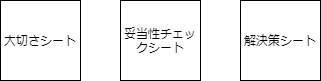

The diagram above was exported from draw.io. Its source (the exported page's mxGraphModel, read from the mxfile embedded in the PNG):
<mxGraphModel dx="514" dy="430" grid="1" gridSize="10" guides="1" tooltips="1" connect="1" arrows="1" fold="1" page="1" pageScale="1" pageWidth="1654" pageHeight="1169" math="0" shadow="0">
  <root>
    <mxCell id="0" />
    <mxCell id="1" parent="0" />
    <mxCell id="3" value="大切さシート" style="whiteSpace=wrap;html=1;aspect=fixed;" vertex="1" parent="1">
      <mxGeometry x="230" y="180" width="80" height="80" as="geometry" />
    </mxCell>
    <mxCell id="5" value="妥当性チェックシート" style="whiteSpace=wrap;html=1;aspect=fixed;" vertex="1" parent="1">
      <mxGeometry x="350" y="180" width="80" height="80" as="geometry" />
    </mxCell>
    <mxCell id="6" value="解決策シート" style="whiteSpace=wrap;html=1;aspect=fixed;" vertex="1" parent="1">
      <mxGeometry x="470" y="180" width="80" height="80" as="geometry" />
    </mxCell>
  </root>
</mxGraphModel>